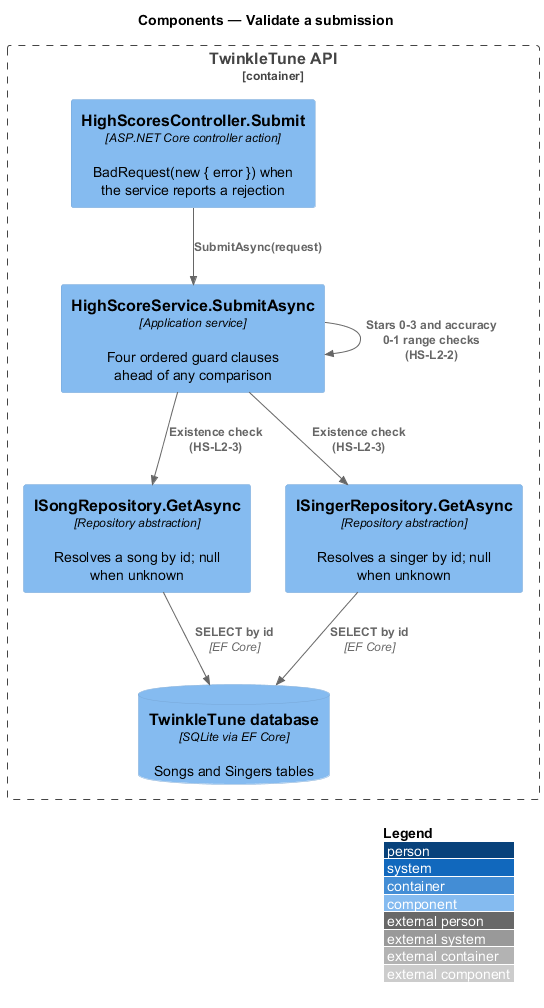

The diagram above was rendered by PlantUML. Its source (embedded in the PNG):
@startuml
!include <C4/C4_Component>
LAYOUT_WITH_LEGEND()
title Components — Validate a submission

Container_Boundary(api, "TwinkleTune API") {
  Component(ctrl, "HighScoresController.Submit", "ASP.NET Core controller action", "BadRequest(new { error }) when the service reports a rejection")
  Component(svc, "HighScoreService.SubmitAsync", "Application service", "Four ordered guard clauses ahead of any comparison")
  Component(songs, "ISongRepository.GetAsync", "Repository abstraction", "Resolves a song by id; null when unknown")
  Component(singers, "ISingerRepository.GetAsync", "Repository abstraction", "Resolves a singer by id; null when unknown")
  ComponentDb(db, "TwinkleTune database", "SQLite via EF Core", "Songs and Singers tables")
}

Rel(ctrl, svc, "SubmitAsync(request)")
Rel(svc, svc, "Stars 0-3 and accuracy 0-1 range checks (HS-L2-2)")
Rel(svc, songs, "Existence check (HS-L2-3)")
Rel(svc, singers, "Existence check (HS-L2-3)")
Rel(songs, db, "SELECT by id", "EF Core")
Rel(singers, db, "SELECT by id", "EF Core")
@enduml